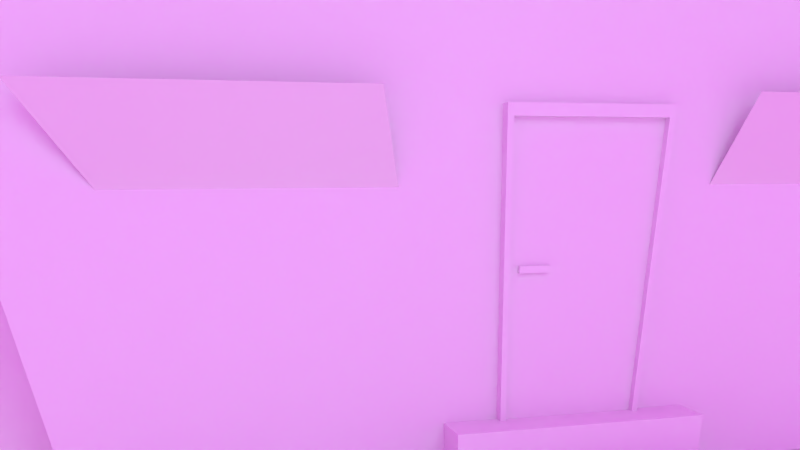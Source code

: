 # Source: house-1-rdy.blend  (saved by Blender 2.72.0; exported with 4.5.12 LTS)
import bpy
from mathutils import Matrix  # noqa: F401  (used for matrix-valued properties, if any)

bpy.ops.wm.read_factory_settings(use_empty=True)
scene = bpy.context.scene
scene.name = 'Scene'

# ---- collections
col_collection_1 = bpy.data.collections.new('Collection 1'); scene.collection.children.link(col_collection_1)

# ---- images (referenced by path relative to the original .blend; pixels are not part of the script)
import os
ASSET_DIR = os.environ.get("B2B_ASSET_DIR", "")  # directory of the original .blend (textures are referenced by path, not embedded)
HERE = os.path.dirname(os.path.abspath(__file__))  # packed textures are extracted next to this script under _unpacked/

def load_image(name, relpath, width, height, colorspace="sRGB"):
    """Load a texture the original file referenced (path relative to the .blend, or extracted next to this script)."""
    p = next((c for c in (os.path.join(HERE, relpath), os.path.join(ASSET_DIR, relpath)) if relpath and os.path.exists(c)), "")
    if p:
        img = bpy.data.images.load(p, check_existing=True)
        img.name = name
    else:  # same state as the original file: an image datablock whose file is absent (Cycles renders it pink)
        img = bpy.data.images.new(name, width, height)
        img.source = "FILE"
        img.filepath = "//" + (relpath or name)
    img.colorspace_settings.name = colorspace
    return img
img_hdri_sky_029_1_1_jpg = load_image('hdri_sky_029_1_1.jpg', 'hdri_sky_029_1_1.jpg', 1024, 1024, 'sRGB')

# ---- materials (node trees are filled in below, after node groups)
mat_material_005 = bpy.data.materials.new('Material.005')
mat_material_005.alpha_threshold = 0.0
mat_material_005.use_transparent_shadow = False
mat_material_005.roughness = 0.5
mat_material_002 = bpy.data.materials.new('Material.002')
mat_material_002.alpha_threshold = 0.0
mat_material_002.use_transparent_shadow = False
mat_material_002.roughness = 0.5
mat_material = bpy.data.materials.new('Material')
mat_material.alpha_threshold = 0.0
mat_material.use_transparent_shadow = False
mat_material.roughness = 0.5

# ---- material node trees
mat_material_005.use_nodes = True; mat_material_005.node_tree.nodes.clear()
_N = mat_material_005.node_tree.nodes; _L = mat_material_005.node_tree.links
n0 = _N.new('ShaderNodeOutputMaterial'); n0.name = 'Material Output'; n0.location = (300, 300)
n1 = _N.new('ShaderNodeBsdfAnisotropic'); n1.name = 'Glossy BSDF'; n1.location = (100, 300)
n1.distribution = 'GGX'
n1.inputs[1].default_value = 0.0
_L.new(n1.outputs[0], n0.inputs[0])
n0.is_active_output = True
mat_material_002.use_nodes = True; mat_material_002.node_tree.nodes.clear()
_N = mat_material_002.node_tree.nodes; _L = mat_material_002.node_tree.links
n0 = _N.new('ShaderNodeOutputMaterial'); n0.name = 'Material Output'; n0.location = (300, 300)
n1 = _N.new('ShaderNodeEmission'); n1.name = 'Emission'; n1.location = (110, 300)
n1.inputs[0].default_value = (0.4348, 0.6015, 0.723, 1.0)
n1.inputs[1].default_value = 2.4
_L.new(n1.outputs[0], n0.inputs[0])
n0.is_active_output = True
mat_material.use_nodes = True; mat_material.node_tree.nodes.clear()
_N = mat_material.node_tree.nodes; _L = mat_material.node_tree.links
n0 = _N.new('ShaderNodeOutputMaterial'); n0.name = 'Material Output'; n0.location = (300, 300)
n1 = _N.new('ShaderNodeEmission'); n1.name = 'Emission'; n1.location = (110, 300)
n1.inputs[0].default_value = (0.5149, 0.732, 0.8, 1.0)
n1.inputs[1].default_value = 4.2
_L.new(n1.outputs[0], n0.inputs[0])
n0.is_active_output = True

# ---- world
world_world = bpy.data.worlds.new('World'); scene.world = world_world
world_world.use_nodes = True; world_world.node_tree.nodes.clear()
_N = world_world.node_tree.nodes; _L = world_world.node_tree.links
n0 = _N.new('ShaderNodeOutputWorld'); n0.name = 'World Output'; n0.location = (300, 300)
n1 = _N.new('ShaderNodeBackground'); n1.name = 'Background'; n1.location = (10, 300)
n2 = _N.new('ShaderNodeTexImage'); n2.name = 'Image Texture'; n2.location = (-180, 300)
n2.width = 140
n2.image = img_hdri_sky_029_1_1_jpg
_L.new(n1.outputs[0], n0.inputs[0])
_L.new(n2.outputs[0], n1.inputs[0])
n0.is_active_output = True
world_world.color = (0.05088, 0.05088, 0.05088)
world_world.use_sun_shadow = False
world_world.sun_shadow_jitter_overblur = 0.0
world_world.cycles.sampling_method = 'MANUAL'
world_world.cycles.sample_map_resolution = 256

# ---- cameras
cam_camera = bpy.data.cameras.new('Camera')
cam_camera.clip_end = 100.0
cam_camera.lens = 35.0
cam_camera.sensor_width = 32.0
cam_camera.sensor_height = 18.0
cam_camera.ortho_scale = 7.314
cam_camera.dof.focus_distance = 0.0
cam_camera.dof.aperture_fstop = 128.0

# ---- lights
light_hemi = bpy.data.lights.new('Hemi', 'SUN')
light_hemi.transmission_factor = 0.0
light_hemi.angle = 0.1993
light_hemi.energy = 1.0
light_hemi.shadow_buffer_clip_start = 0.5
light_hemi.shadow_soft_size = 0.1
light_hemi.shadow_cascade_max_distance = 1000.0
light_hemi.cycles.use_multiple_importance_sampling = False

# ---- meshes
me_cube_006 = bpy.data.meshes.new('Cube.006')
me_cube_006.from_pydata([(0.9907, -0.2216, -1.0), (1.354, -0.2216, -1.0), (0.9907, 0.3398, -1.0), (1.354, 0.3398, -1.0), (0.9907, 0.01937, -1.0), (1.173, -0.2216, -1.0), (1.354, 0.05909, -1.0), (1.173, 0.3398, -1.0), (1.173, 0.05909, -1.0), (0.9907, -0.2216, -0.7883), (0.9907, 0.3398, -0.7883), (0.9907, 0.05909, -0.7883), (1.173, -0.2216, -0.7883), (1.173, 0.3398, -0.7883), (1.173, 0.05909, -0.7883), (1.354, -0.2216, -0.9105), (1.354, 0.3398, -0.9105), (1.173, -0.2216, -0.9105), (1.354, 0.05909, -0.9105), (1.173, 0.3398, -0.9105), (1.173, 0.05909, -0.9105), (0.3215, -1.197, -0.1528), (0.3215, -0.9916, -0.1528), (-0.04217, -0.9916, -0.1528), (-0.04217, -1.197, -0.1528), (0.3215, -1.197, -1.005), (0.3215, -0.9916, -1.005), (-0.04217, -0.9916, -1.005), (-0.04217, -1.197, -1.005), (0.3004, -1.175, -0.2021), (-0.02114, -1.175, -0.2021), (0.3004, -1.175, -0.9555), (-0.02114, -1.175, -0.9555), (-0.02114, -1.197, -0.9555), (0.3004, -1.197, -0.9555), (-0.02114, -1.197, -0.2021), (0.3004, -1.197, -0.2021), (0.3374, -1.206, -0.1528), (0.3374, -0.9826, -0.1528), (-0.05811, -0.9826, -0.1528), (-0.05811, -1.206, -0.1528), (0.1397, -1.206, -0.01333), (0.1397, -0.9826, -0.01333), (0.1396, -0.9826, -0.01333), (0.1396, -1.206, -0.01333), (0.1914, -1.186, -0.5618), (0.1914, -1.173, -0.5618), (0.2761, -1.173, -0.5618), (0.2761, -1.186, -0.5618), (0.1914, -1.186, -0.5458), (0.1914, -1.173, -0.5458), (0.2761, -1.173, -0.5458), (0.2761, -1.186, -0.5458), (1.032, -0.06853, -0.2657), (1.032, -0.005292, -0.2657), (1.005, -0.005292, -0.2657), (1.005, -0.06853, -0.2657), (1.032, -0.06853, -0.289), (1.032, -0.005292, -0.289), (1.005, -0.005292, -0.289), (1.005, -0.06853, -0.289), (0.9966, 0.2201, -0.8392), (0.9967, 0.2201, 0.2561), (0.9966, -0.1021, -0.8392), (0.9967, -0.1021, 0.2561), (1.04, 0.2201, -0.8392), (1.041, 0.2201, 0.2561), (1.04, -0.1021, -0.8392), (1.041, -0.1021, 0.2561), (1.04, 0.2078, -0.7974), (1.041, 0.2078, 0.2143), (1.04, -0.08978, -0.7974), (1.041, -0.08978, 0.2143), (1.014, 0.2078, -0.7974), (1.014, 0.2078, 0.2144), (1.014, -0.08978, -0.7974), (1.014, -0.08978, 0.2144), (-1.0, -1.0, -1.0), (-1.0, 1.0, -1.0), (1.0, 1.0, -1.0), (1.0, -1.0, -1.0), (-1.0, -1.0, 1.0), (-1.0, 1.0, 1.0), (1.0, 1.0, 1.0), (1.0, -1.0, 1.0), (0.0, 0.6786, 1.612), (0.0, 0.9715, 1.306), (0.3393, 0.6786, 1.612), (0.4857, 0.9715, 1.306), (3.092e-09, 0.6707, 2.3), (3.092e-09, 0.9636, 2.3), (0.3393, 0.6707, 2.3), (0.4857, 0.9636, 2.3), (0.03625, 0.6965, 2.35), (0.03625, 0.9379, 2.35), (0.3159, 0.6965, 2.35), (0.4366, 0.9379, 2.35), (-1.0, -1.0, 1.0), (-1.0, 1.0, 1.0), (1.0, 1.0, 1.0), (1.0, -1.0, 1.0), (-1.264, -1.264, 1.0), (-1.264, 1.264, 1.0), (1.264, 1.264, 1.0), (1.264, -1.264, 1.0), (-1.264, -1.264, 1.0), (-1.264, 1.264, 1.0), (1.264, 1.264, 1.0), (1.264, -1.264, 1.0), (-0.09283, -0.09283, 2.223), (-0.09283, 0.09283, 2.223), (0.09283, 0.09283, 2.223), (0.09283, -0.09283, 2.223), (0.0, 1.264, 1.0), (0.0, 0.09283, 2.223), (0.6786, 0.6786, 1.612), (-0.6786, 0.6786, 1.612), (0.0, 0.6786, 1.612), (0.6322, 1.264, 1.0), (0.9715, 0.9715, 1.306), (0.0, 0.9715, 1.306), (0.3393, 0.6786, 1.612), (0.4857, 0.9715, 1.306)], [], [(7, 8, 20, 19), (8, 7, 13, 14), (5, 8, 14, 12), (8, 5, 17, 20), (11, 14, 13, 10), (9, 12, 14, 11), (0, 5, 12, 9), (2, 4, 11, 10), (7, 2, 10, 13), (4, 0, 9, 11), (20, 18, 16, 19), (17, 15, 18, 20), (3, 7, 19, 16), (1, 6, 18, 15), (6, 3, 16, 18), (5, 1, 15, 17), (23, 24, 40, 39), (28, 27, 26, 25), (24, 28, 33, 35), (22, 21, 25, 26), (49, 50, 46, 45), (24, 23, 27, 28), (36, 35, 30, 29), (29, 30, 32, 31), (28, 25, 34, 33), (21, 24, 35, 36), (25, 21, 36, 34), (33, 34, 31, 32), (34, 36, 29, 31), (35, 33, 32, 30), (37, 38, 39, 40), (22, 23, 39, 38), (21, 22, 38, 37), (24, 21, 37, 40), (40, 39, 43, 44), (37, 38, 42, 41), (37, 41, 40), (50, 51, 47, 46), (51, 52, 48, 47), (52, 49, 45, 48), (45, 46, 47, 48), (52, 51, 50, 49), (53, 54, 55, 56), (60, 59, 58, 57), (53, 56, 60, 57), (54, 53, 57, 58), (55, 54, 58, 59), (56, 55, 59, 60), (64, 62, 61, 63), (66, 68, 72, 70), (62, 64, 68, 66), (64, 63, 67, 68), (61, 62, 66, 65), (70, 72, 76, 74), (68, 67, 71, 72), (67, 65, 69, 71), (65, 66, 70, 69), (76, 75, 73, 74), (72, 71, 75, 76), (71, 69, 73, 75), (69, 70, 74, 73), (81, 82, 78, 77), (82, 83, 79, 78), (83, 84, 80, 79), (84, 81, 77, 80), (88, 86, 90, 92), (87, 88, 92, 91), (85, 87, 91, 89), (86, 85, 89, 90), (92, 90, 94, 96), (91, 92, 96, 95), (89, 91, 95, 93), (90, 89, 93, 94), (97, 100, 104, 101), (100, 99, 103, 104), (99, 98, 102, 103), (98, 97, 101, 102), (105, 108, 112, 109), (108, 107, 119, 115, 111, 112), (117, 116, 110, 114), (106, 105, 109, 110, 116), (109, 112, 111, 114, 110), (115, 121, 117, 114, 111), (113, 106, 116, 117, 120), (119, 122, 121, 115), (107, 118, 122, 119), (118, 113, 120, 122)])
_uv = me_cube_006.uv_layers.new(name='UVMap')
_uv.uv.foreach_set('vector', [0.0, 0.0, 1.0, 0.0, 1.0, 1.0, 0.0, 1.0, 0.0, 0.0, 1.0, 0.0, 1.0, 1.0, 0.0, 1.0, 0.0, 0.0, 1.0, 0.0, 1.0, 1.0, 0.0, 1.0, 0.0, 0.0, 1.0, 0.0, 1.0, 1.0, 0.0, 1.0, 0.0, 0.0, 1.0, 0.0, 1.0, 1.0, 0.0, 1.0, 0.0, 0.0, 1.0, 0.0, 1.0, 1.0, 0.0, 1.0, 0.0, 0.0, 1.0, 0.0, 1.0, 1.0, 0.0, 1.0, 0.0, 0.0, 1.0, 0.0, 1.0, 1.0, 0.0, 1.0, 0.0, 0.0, 1.0, 0.0, 1.0, 1.0, 0.0, 1.0, 0.0, 0.0, 1.0, 0.0, 1.0, 1.0, 0.0, 1.0, 0.0, 0.0, 1.0, 0.0, 1.0, 1.0, 0.0, 1.0, 0.0, 0.0, 1.0, 0.0, 1.0, 1.0, 0.0, 1.0, 0.0, 0.0, 1.0, 0.0, 1.0, 1.0, 0.0, 1.0, 0.0, 0.0, 1.0, 0.0, 1.0, 1.0, 0.0, 1.0, 0.0, 0.0, 1.0, 0.0, 1.0, 1.0, 0.0, 1.0, 0.0, 0.0, 1.0, 0.0, 1.0, 1.0, 0.0, 1.0, 0.0, 0.0, 1.0, 0.0, 1.0, 1.0, 0.0, 1.0, 0.0, 0.0, 1.0, 0.0, 1.0, 1.0, 0.0, 1.0, 0.0, 0.0, 1.0, 0.0, 1.0, 1.0, 0.0, 1.0, 0.0, 0.0, 1.0, 0.0, 1.0, 1.0, 0.0, 1.0, 0.0, 0.0, 1.0, 0.0, 1.0, 1.0, 0.0, 1.0, 0.0, 0.0, 1.0, 0.0, 1.0, 1.0, 0.0, 1.0, 0.0, 0.0, 1.0, 0.0, 1.0, 1.0, 0.0, 1.0, 0.0, 0.0, 1.0, 0.0, 1.0, 1.0, 0.0, 1.0, 0.0, 0.0, 1.0, 0.0, 1.0, 1.0, 0.0, 1.0, 0.0, 0.0, 1.0, 0.0, 1.0, 1.0, 0.0, 1.0, 0.0, 0.0, 1.0, 0.0, 1.0, 1.0, 0.0, 1.0, 0.0, 0.0, 1.0, 0.0, 1.0, 1.0, 0.0, 1.0, 0.0, 0.0, 1.0, 0.0, 1.0, 1.0, 0.0, 1.0, 0.0, 0.0, 1.0, 0.0, 1.0, 1.0, 0.0, 1.0, 0.0, 0.0, 1.0, 0.0, 1.0, 1.0, 0.0, 1.0, 0.0, 0.0, 1.0, 0.0, 1.0, 1.0, 0.0, 1.0, 0.0, 0.0, 1.0, 0.0, 1.0, 1.0, 0.0, 1.0, 0.0, 0.0, 1.0, 0.0, 1.0, 1.0, 0.0, 1.0, 0.0, 0.0, 1.0, 0.0, 1.0, 1.0, 0.0, 1.0, 0.0, 0.0, 1.0, 0.0, 1.0, 1.0, 0.0, 1.0, 0.0, 0.0, 1.0, 0.0, 1.0, 1.0, 0.0, 0.0, 1.0, 0.0, 1.0, 1.0, 0.0, 1.0, 0.0, 0.0, 1.0, 0.0, 1.0, 1.0, 0.0, 1.0, 0.0, 0.0, 1.0, 0.0, 1.0, 1.0, 0.0, 1.0, 0.0, 0.0, 1.0, 0.0, 1.0, 1.0, 0.0, 1.0, 0.0, 0.0, 1.0, 0.0, 1.0, 1.0, 0.0, 1.0, 0.0, 0.0, 1.0, 0.0, 1.0, 1.0, 0.0, 1.0, 0.0, 0.0, 1.0, 0.0, 1.0, 1.0, 0.0, 1.0, 0.0, 0.0, 1.0, 0.0, 1.0, 1.0, 0.0, 1.0, 0.0, 0.0, 1.0, 0.0, 1.0, 1.0, 0.0, 1.0, 0.0, 0.0, 1.0, 0.0, 1.0, 1.0, 0.0, 1.0, 0.0, 0.0, 1.0, 0.0, 1.0, 1.0, 0.0, 1.0, 0.0, 0.0, 1.0, 0.0, 1.0, 1.0, 0.0, 1.0, 0.0, 0.0, 1.0, 0.0, 1.0, 1.0, 0.0, 1.0, 0.0, 0.0, 1.0, 0.0, 1.0, 1.0, 0.0, 1.0, 0.0, 0.0, 1.0, 0.0, 1.0, 1.0, 0.0, 1.0, 0.0, 0.0, 1.0, 0.0, 1.0, 1.0, 0.0, 1.0, 0.0, 0.0, 1.0, 0.0, 1.0, 1.0, 0.0, 1.0, 0.0, 0.0, 1.0, 0.0, 1.0, 1.0, 0.0, 1.0, 0.0, 0.0, 1.0, 0.0, 1.0, 1.0, 0.0, 1.0, 0.0, 0.0, 1.0, 0.0, 1.0, 1.0, 0.0, 1.0, 0.0, 0.0, 1.0, 0.0, 1.0, 1.0, 0.0, 1.0, 0.0, 0.0, 1.0, 0.0, 1.0, 1.0, 0.0, 1.0, 0.0, 0.0, 1.0, 0.0, 1.0, 1.0, 0.0, 1.0, 0.0, 0.0, 1.0, 0.0, 1.0, 1.0, 0.0, 1.0, 0.0, 0.0, 1.0, 0.0, 1.0, 1.0, 0.0, 1.0, 0.0, 0.0, 1.0, 0.0, 1.0, 1.0, 0.0, 1.0, 0.0, 0.0, 1.0, 0.0, 1.0, 1.0, 0.0, 1.0, 0.0, 0.0, 1.0, 0.0, 1.0, 1.0, 0.0, 1.0, 0.0, 0.0, 1.0, 0.0, 1.0, 1.0, 0.0, 1.0, 0.0, 0.0, 1.0, 0.0, 1.0, 1.0, 0.0, 1.0, 0.0, 0.0, 1.0, 0.0, 1.0, 1.0, 0.0, 1.0, 0.0, 0.0, 1.0, 0.0, 1.0, 1.0, 0.0, 1.0, 0.0, 0.0, 1.0, 0.0, 1.0, 1.0, 0.0, 1.0, 0.0, 0.0, 1.0, 0.0, 1.0, 1.0, 0.0, 1.0, 0.0, 0.0, 1.0, 0.0, 1.0, 1.0, 0.0, 1.0, 0.0, 0.0, 1.0, 0.0, 1.0, 1.0, 0.0, 1.0, 0.0, 0.0, 1.0, 0.0, 1.0, 1.0, 0.0, 1.0, 0.0, 0.0, 1.0, 0.0, 1.0, 1.0, 0.0, 1.0, 0.0, 0.0, 1.0, 0.0, 1.0, 1.0, 0.0, 1.0, 0.0, 0.0, 1.0, 0.0, 1.0, 1.0, 0.0, 1.0, 0.0, 0.0, 1.0, 0.0, 1.0, 1.0, 0.0, 1.0, 0.5, 1.0, 0.933, 0.75, 0.933, 0.25, 0.5, 0.0, 0.06699, 0.25, 0.06699, 0.75, 0.0, 0.0, 1.0, 0.0, 1.0, 1.0, 0.0, 1.0, 0.5, 1.0, 0.9755, 0.6545, 0.7939, 0.09549, 0.2061, 0.09549, 0.02447, 0.6545, 0.5, 1.0, 0.9755, 0.6545, 0.7939, 0.09549, 0.2061, 0.09549, 0.02447, 0.6545, 0.5, 1.0, 0.9755, 0.6545, 0.7939, 0.09549, 0.2061, 0.09549, 0.02447, 0.6545, 0.5, 1.0, 0.9755, 0.6545, 0.7939, 0.09549, 0.2061, 0.09549, 0.02447, 0.6545, 0.0, 0.0, 1.0, 0.0, 1.0, 1.0, 0.0, 1.0, 0.0, 0.0, 1.0, 0.0, 1.0, 1.0, 0.0, 1.0, 0.0, 0.0, 1.0, 0.0, 1.0, 1.0, 0.0, 1.0])
me_cube_006.materials.append(None)
me_cube_006.use_remesh_preserve_volume = False
me_cube_006.use_remesh_preserve_attributes = False
me_cube_006.use_mirror_vertex_groups = False
me_cube_006.update()
me_cylinder = bpy.data.meshes.new('Cylinder')
me_cylinder.from_pydata([(0.0, 1.0, -1.0), (0.0, 1.0, 1.0), (0.1951, 0.9808, -1.0), (0.1951, 0.9808, 1.0), (0.3827, 0.9239, -1.0), (0.3827, 0.9239, 1.0), (0.5556, 0.8315, -1.0), (0.5556, 0.8315, 1.0), (0.7071, 0.7071, -1.0), (0.7071, 0.7071, 1.0), (0.8315, 0.5556, -1.0), (0.8315, 0.5556, 1.0), (0.9239, 0.3827, -1.0), (0.9239, 0.3827, 1.0), (0.9808, 0.1951, -1.0), (0.9808, 0.1951, 1.0), (1.0, 7.55e-08, -1.0), (1.0, 7.55e-08, 1.0), (0.9808, -0.1951, -1.0), (0.9808, -0.1951, 1.0), (0.9239, -0.3827, -1.0), (0.9239, -0.3827, 1.0), (0.8315, -0.5556, -1.0), (0.8315, -0.5556, 1.0), (0.7071, -0.7071, -1.0), (0.7071, -0.7071, 1.0), (0.5556, -0.8315, -1.0), (0.5556, -0.8315, 1.0), (0.3827, -0.9239, -1.0), (0.3827, -0.9239, 1.0), (0.1951, -0.9808, -1.0), (0.1951, -0.9808, 1.0), (-3.258e-07, -1.0, -1.0), (-3.258e-07, -1.0, 1.0), (-0.1951, -0.9808, -1.0), (-0.1951, -0.9808, 1.0), (-0.3827, -0.9239, -1.0), (-0.3827, -0.9239, 1.0), (-0.5556, -0.8315, -1.0), (-0.5556, -0.8315, 1.0), (-0.7071, -0.7071, -1.0), (-0.7071, -0.7071, 1.0), (-0.8315, -0.5556, -1.0), (-0.8315, -0.5556, 1.0), (-0.9239, -0.3827, -1.0), (-0.9239, -0.3827, 1.0), (-0.9808, -0.1951, -1.0), (-0.9808, -0.1951, 1.0), (-1.0, 9.656e-07, -1.0), (-1.0, 9.656e-07, 1.0), (-0.9808, 0.1951, -1.0), (-0.9808, 0.1951, 1.0), (-0.9239, 0.3827, -1.0), (-0.9239, 0.3827, 1.0), (-0.8315, 0.5556, -1.0), (-0.8315, 0.5556, 1.0), (-0.7071, 0.7071, -1.0), (-0.7071, 0.7071, 1.0), (-0.5556, 0.8315, -1.0), (-0.5556, 0.8315, 1.0), (-0.3827, 0.9239, -1.0), (-0.3827, 0.9239, 1.0), (-0.1951, 0.9808, -1.0), (-0.1951, 0.9808, 1.0)], [], [(0, 1, 3, 2), (2, 3, 5, 4), (4, 5, 7, 6), (6, 7, 9, 8), (8, 9, 11, 10), (10, 11, 13, 12), (12, 13, 15, 14), (14, 15, 17, 16), (16, 17, 19, 18), (18, 19, 21, 20), (20, 21, 23, 22), (22, 23, 25, 24), (24, 25, 27, 26), (26, 27, 29, 28), (28, 29, 31, 30), (30, 31, 33, 32), (32, 33, 35, 34), (34, 35, 37, 36), (36, 37, 39, 38), (38, 39, 41, 40), (40, 41, 43, 42), (42, 43, 45, 44), (44, 45, 47, 46), (46, 47, 49, 48), (48, 49, 51, 50), (50, 51, 53, 52), (52, 53, 55, 54), (54, 55, 57, 56), (56, 57, 59, 58), (58, 59, 61, 60), (3, 1, 63, 61, 59, 57, 55, 53, 51, 49, 47, 45, 43, 41, 39, 37, 35, 33, 31, 29, 27, 25, 23, 21, 19, 17, 15, 13, 11, 9, 7, 5), (62, 63, 1, 0), (60, 61, 63, 62), (0, 2, 4, 6, 8, 10, 12, 14, 16, 18, 20, 22, 24, 26, 28, 30, 32, 34, 36, 38, 40, 42, 44, 46, 48, 50, 52, 54, 56, 58, 60, 62)])
me_cylinder.use_remesh_preserve_volume = False
me_cylinder.use_remesh_preserve_attributes = False
me_cylinder.use_mirror_vertex_groups = False
me_cylinder.update()
me_cube_003 = bpy.data.meshes.new('Cube.003')
me_cube_003.from_pydata([(-0.4726, -1.001, 0.1606), (-0.4726, -1.001, 0.7123), (0.4286, -1.001, 0.1606), (0.4286, -1.001, 0.7123), (1.002, 0.836, 0.2945), (1.002, 0.836, -0.2573), (1.002, 0.3264, 0.2945), (1.002, 0.3264, -0.2573), (1.002, -0.8047, -0.2572), (1.002, -0.8047, 0.2945), (1.002, -0.2951, -0.2572), (1.002, -0.2951, 0.2945), (-0.6218, 1.0, 0.6125), (-0.6218, 1.0, 0.06072), (0.5575, 1.0, 0.6125), (0.5575, 1.0, 0.06072)], [], [(3, 2, 0, 1), (4, 5, 7, 6), (11, 10, 8, 9), (15, 14, 12, 13)])
_uv = me_cube_003.uv_layers.new(name='UVMap')
_uv.uv.foreach_set('vector', [0.0, 0.0, 1.0, 0.0, 1.0, 1.0, 0.0, 1.0, 0.0, 0.0, 1.0, 0.0, 1.0, 1.0, 0.0, 1.0, 0.0, 0.0, 1.0, 0.0, 1.0, 1.0, 0.0, 1.0, 0.0, 0.0, 1.0, 0.0, 1.0, 1.0, 0.0, 1.0])
me_cube_003.materials.append(mat_material_005)
me_cube_003.use_remesh_preserve_volume = False
me_cube_003.use_remesh_preserve_attributes = False
me_cube_003.use_mirror_vertex_groups = False
me_cube_003.update()
me_plane_004 = bpy.data.meshes.new('Plane.004')
me_plane_004.from_pydata([(-1.0, -1.0, 0.0), (1.0, -1.0, 0.0), (-1.0, 1.0, 0.0), (1.0, 1.0, 0.0)], [], [(0, 1, 3, 2)])
me_plane_004.materials.append(mat_material_002)
me_plane_004.use_remesh_preserve_volume = False
me_plane_004.use_remesh_preserve_attributes = False
me_plane_004.use_mirror_vertex_groups = False
me_plane_004.update()
me_plane_003 = bpy.data.meshes.new('Plane.003')
me_plane_003.from_pydata([(-1.0, -1.0, 0.0), (1.0, -1.0, 0.0), (-1.0, 1.0, 0.0), (1.0, 1.0, 0.0)], [], [(0, 1, 3, 2)])
me_plane_003.materials.append(mat_material)
me_plane_003.use_remesh_preserve_volume = False
me_plane_003.use_remesh_preserve_attributes = False
me_plane_003.use_mirror_vertex_groups = False
me_plane_003.update()
me_plane_002 = bpy.data.meshes.new('Plane.002')
me_plane_002.from_pydata([(-1.0, -1.0, 0.0), (1.0, -1.0, 0.0), (-1.0, 1.0, 0.0), (1.0, 1.0, 0.0)], [], [(0, 1, 3, 2)])
me_plane_002.use_remesh_preserve_volume = False
me_plane_002.use_remesh_preserve_attributes = False
me_plane_002.use_mirror_vertex_groups = False
me_plane_002.update()

# ---- objects
ob_haus = bpy.data.objects.new('Haus', me_cube_006)
ob_s_ule = bpy.data.objects.new('säule', me_cylinder)
ob_fenster = bpy.data.objects.new('Fenster', me_cube_003)
ob_lichtquelle2 = bpy.data.objects.new('lichtquelle2', me_plane_004)
ob_lichtquelle1 = bpy.data.objects.new('lichtquelle1', me_plane_003)
ob_boden = bpy.data.objects.new('boden', me_plane_002)
ob_hemi = bpy.data.objects.new('Hemi', light_hemi)
ob_camera = bpy.data.objects.new('Camera', cam_camera)

# ---- transforms, parenting, visibility, modifiers, constraints
ob_haus.location = (0.0, 0.0, 5.5)
ob_haus.scale = (5.5, 9.726, 5.5)
ob_haus.lineart.crease_threshold = 0.0
_m = ob_haus.modifiers.new('SimpleDeform', 'SIMPLE_DEFORM')
_m.deform_method = 'TAPER'
_m.deform_axis = 'Z'
_m.factor = 0.4994
_m.angle = 0.4994
ob_s_ule.location = (25.35, 5.356, 0.06481)
ob_s_ule.scale = (1.0, 1.0, 16.76)
ob_s_ule.lineart.crease_threshold = 0.0
ob_fenster.location = (0.0, 0.0, 5.5)
ob_fenster.scale = (5.5, 9.726, 5.5)
ob_fenster.lineart.crease_threshold = 0.0
_m = ob_fenster.modifiers.new('SimpleDeform', 'SIMPLE_DEFORM')
_m.deform_method = 'TAPER'
_m.deform_axis = 'Z'
_m.factor = 0.4994
_m.angle = 0.4994
ob_lichtquelle2.location = (-55.67, -0.3373, 31.31)
ob_lichtquelle2.rotation_euler = (0.0, -0.7854, 0.0)
ob_lichtquelle2.scale = (24.72, 24.72, 24.72)
ob_lichtquelle2.visible_camera = False
ob_lichtquelle2.lineart.crease_threshold = 0.0
ob_lichtquelle1.location = (54.21, -0.3373, 26.12)
ob_lichtquelle1.rotation_euler = (0.0, 0.7854, 0.0)
ob_lichtquelle1.scale = (15.18, 15.18, 15.18)
ob_lichtquelle1.visible_camera = False
ob_lichtquelle1.lineart.crease_threshold = 0.0
ob_boden.location = (7.902, -0.3373, -0.008868)
ob_boden.scale = (-45.89, -45.89, -45.89)
ob_boden.lineart.crease_threshold = 0.0
ob_hemi.location = (0.9647, -49.71, 60.57)
ob_hemi.rotation_euler = (-0.06756, -0.4399, 1.908)
ob_hemi.scale = (4.808, 4.808, 4.808)
ob_hemi.lineart.crease_threshold = 0.0
ob_camera.location = (20.05, -6.508, 5.344)
ob_camera.rotation_euler = (1.536, 0.01081, 1.324)
ob_camera.lock_rotations_4d = False
ob_camera.empty_display_type = 'ARROWS'
ob_camera.color = (0.0, 0.0, 0.0, 0.0)
ob_camera.display_type = 'WIRE'
ob_camera.lineart.crease_threshold = 0.0

# ---- collection membership
col_collection_1.objects.link(ob_haus)
col_collection_1.objects.link(ob_s_ule)
col_collection_1.objects.link(ob_fenster)
col_collection_1.objects.link(ob_lichtquelle2)
col_collection_1.objects.link(ob_lichtquelle1)
col_collection_1.objects.link(ob_boden)
col_collection_1.objects.link(ob_hemi)
col_collection_1.objects.link(ob_camera)

# ---- scene / render settings (as saved in the file)
scene.camera = ob_camera
scene.frame_start = 1; scene.frame_end = 250; scene.frame_set(1)
scene.render.engine = 'BLENDER_EEVEE_NEXT'
scene.render.resolution_percentage = 50
scene.render.dither_intensity = 0.0
scene.cycles.use_denoising = False
scene.cycles.samples = 10
scene.cycles.sampling_pattern = 'TABULATED_SOBOL'
scene.cycles.light_sampling_threshold = 0.0
scene.cycles.use_adaptive_sampling = False
scene.cycles.use_light_tree = False
scene.cycles.blur_glossy = 0.0
scene.cycles.pixel_filter_type = 'GAUSSIAN'
scene.cycles.sample_clamp_indirect = 0.0
scene.view_settings.view_transform = 'Standard'
bpy.context.view_layer.update()
